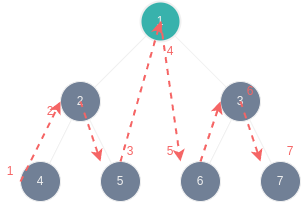

The diagram above was exported from draw.io. Its source (the exported page's mxGraphModel, read from the mxfile embedded in the PNG):
<mxGraphModel dx="1114" dy="847" grid="1" gridSize="10" guides="1" tooltips="1" connect="1" arrows="1" fold="1" page="1" pageScale="1" pageWidth="827" pageHeight="1169" math="0" shadow="0">
  <root>
    <mxCell id="0" />
    <mxCell id="1" parent="0" />
    <mxCell id="node1" value="1" style="ellipse;whiteSpace=wrap;html=1;aspect=fixed;fillColor=#38B2AC;strokeWidth=2;" parent="1" vertex="1">
      <mxGeometry x="360" y="80" width="40" height="40" as="geometry" />
    </mxCell>
    <mxCell id="node2" value="2" style="ellipse;whiteSpace=wrap;html=1;aspect=fixed;fillColor=#718096;" parent="1" vertex="1">
      <mxGeometry x="280" y="160" width="40" height="40" as="geometry" />
    </mxCell>
    <mxCell id="node3" value="3" style="ellipse;whiteSpace=wrap;html=1;aspect=fixed;fillColor=#718096;" parent="1" vertex="1">
      <mxGeometry x="440" y="160" width="40" height="40" as="geometry" />
    </mxCell>
    <mxCell id="node4" value="4" style="ellipse;whiteSpace=wrap;html=1;aspect=fixed;fillColor=#718096;" parent="1" vertex="1">
      <mxGeometry x="240" y="240" width="40" height="40" as="geometry" />
    </mxCell>
    <mxCell id="node5" value="5" style="ellipse;whiteSpace=wrap;html=1;aspect=fixed;fillColor=#718096;" parent="1" vertex="1">
      <mxGeometry x="320" y="240" width="40" height="40" as="geometry" />
    </mxCell>
    <mxCell id="node6" value="6" style="ellipse;whiteSpace=wrap;html=1;aspect=fixed;fillColor=#718096;" parent="1" vertex="1">
      <mxGeometry x="400" y="240" width="40" height="40" as="geometry" />
    </mxCell>
    <mxCell id="node7" value="7" style="ellipse;whiteSpace=wrap;html=1;aspect=fixed;fillColor=#718096;" parent="1" vertex="1">
      <mxGeometry x="480" y="240" width="40" height="40" as="geometry" />
    </mxCell>
    <mxCell id="edge1" value="" style="endArrow=none;html=1;rounded=0;" parent="1" source="node1" target="node2" edge="1">
      <mxGeometry width="50" height="50" relative="1" as="geometry" />
    </mxCell>
    <mxCell id="edge2" value="" style="endArrow=none;html=1;rounded=0;" parent="1" source="node1" target="node3" edge="1">
      <mxGeometry width="50" height="50" relative="1" as="geometry" />
    </mxCell>
    <mxCell id="edge3" value="" style="endArrow=none;html=1;rounded=0;" parent="1" source="node2" target="node4" edge="1">
      <mxGeometry width="50" height="50" relative="1" as="geometry" />
    </mxCell>
    <mxCell id="edge4" value="" style="endArrow=none;html=1;rounded=0;" parent="1" source="node2" target="node5" edge="1">
      <mxGeometry width="50" height="50" relative="1" as="geometry" />
    </mxCell>
    <mxCell id="edge5" value="" style="endArrow=none;html=1;rounded=0;" parent="1" source="node3" target="node6" edge="1">
      <mxGeometry width="50" height="50" relative="1" as="geometry" />
    </mxCell>
    <mxCell id="edge6" value="" style="endArrow=none;html=1;rounded=0;" parent="1" source="node3" target="node7" edge="1">
      <mxGeometry width="50" height="50" relative="1" as="geometry" />
    </mxCell>
    <mxCell id="path1" value="" style="curved=1;endArrow=classic;html=1;rounded=0;dashed=1;strokeColor=#F56565;strokeWidth=2;" parent="1" edge="1">
      <mxGeometry width="50" height="50" relative="1" as="geometry">
        <mxPoint x="240" y="260" as="sourcePoint" />
        <mxPoint x="280" y="180" as="targetPoint" />
      </mxGeometry>
    </mxCell>
    <mxCell id="path2" value="" style="curved=1;endArrow=classic;html=1;rounded=0;dashed=1;strokeColor=#F56565;strokeWidth=2;" parent="1" edge="1">
      <mxGeometry width="50" height="50" relative="1" as="geometry">
        <mxPoint x="300" y="180" as="sourcePoint" />
        <mxPoint x="320" y="240" as="targetPoint" />
      </mxGeometry>
    </mxCell>
    <mxCell id="path3" value="" style="curved=1;endArrow=classic;html=1;rounded=0;dashed=1;strokeColor=#F56565;strokeWidth=2;" parent="1" edge="1">
      <mxGeometry width="50" height="50" relative="1" as="geometry">
        <mxPoint x="340" y="240" as="sourcePoint" />
        <mxPoint x="380" y="100" as="targetPoint" />
      </mxGeometry>
    </mxCell>
    <mxCell id="path4" value="" style="curved=1;endArrow=classic;html=1;rounded=0;dashed=1;strokeColor=#F56565;strokeWidth=2;" parent="1" edge="1">
      <mxGeometry width="50" height="50" relative="1" as="geometry">
        <mxPoint x="380" y="100" as="sourcePoint" />
        <mxPoint x="400" y="240" as="targetPoint" />
      </mxGeometry>
    </mxCell>
    <mxCell id="path5" value="" style="curved=1;endArrow=classic;html=1;rounded=0;dashed=1;strokeColor=#F56565;strokeWidth=2;" parent="1" edge="1">
      <mxGeometry width="50" height="50" relative="1" as="geometry">
        <mxPoint x="420" y="240" as="sourcePoint" />
        <mxPoint x="440" y="180" as="targetPoint" />
      </mxGeometry>
    </mxCell>
    <mxCell id="path6" value="" style="curved=1;endArrow=classic;html=1;rounded=0;dashed=1;strokeColor=#F56565;strokeWidth=2;" parent="1" edge="1">
      <mxGeometry width="50" height="50" relative="1" as="geometry">
        <mxPoint x="460" y="180" as="sourcePoint" />
        <mxPoint x="480" y="240" as="targetPoint" />
      </mxGeometry>
    </mxCell>
    <mxCell id="num1" value="1" style="text;html=1;strokeColor=none;fillColor=none;align=center;verticalAlign=middle;whiteSpace=wrap;rounded=0;fontColor=#F56565;" parent="1" vertex="1">
      <mxGeometry x="220" y="240" width="20" height="20" as="geometry" />
    </mxCell>
    <mxCell id="num2" value="2" style="text;html=1;strokeColor=none;fillColor=none;align=center;verticalAlign=middle;whiteSpace=wrap;rounded=0;fontColor=#F56565;" parent="1" vertex="1">
      <mxGeometry x="260" y="180" width="20" height="20" as="geometry" />
    </mxCell>
    <mxCell id="num3" value="3" style="text;html=1;strokeColor=none;fillColor=none;align=center;verticalAlign=middle;whiteSpace=wrap;rounded=0;fontColor=#F56565;" parent="1" vertex="1">
      <mxGeometry x="340" y="220" width="20" height="20" as="geometry" />
    </mxCell>
    <mxCell id="num4" value="4" style="text;html=1;strokeColor=none;fillColor=none;align=center;verticalAlign=middle;whiteSpace=wrap;rounded=0;fontColor=#F56565;" parent="1" vertex="1">
      <mxGeometry x="380" y="120" width="20" height="20" as="geometry" />
    </mxCell>
    <mxCell id="num5" value="5" style="text;html=1;strokeColor=none;fillColor=none;align=center;verticalAlign=middle;whiteSpace=wrap;rounded=0;fontColor=#F56565;" parent="1" vertex="1">
      <mxGeometry x="380" y="220" width="20" height="20" as="geometry" />
    </mxCell>
    <mxCell id="num6" value="6" style="text;html=1;strokeColor=none;fillColor=none;align=center;verticalAlign=middle;whiteSpace=wrap;rounded=0;fontColor=#F56565;" parent="1" vertex="1">
      <mxGeometry x="460" y="160" width="20" height="20" as="geometry" />
    </mxCell>
    <mxCell id="num7" value="7" style="text;html=1;strokeColor=none;fillColor=none;align=center;verticalAlign=middle;whiteSpace=wrap;rounded=0;fontColor=#F56565;" parent="1" vertex="1">
      <mxGeometry x="500" y="220" width="20" height="20" as="geometry" />
    </mxCell>
  </root>
</mxGraphModel>